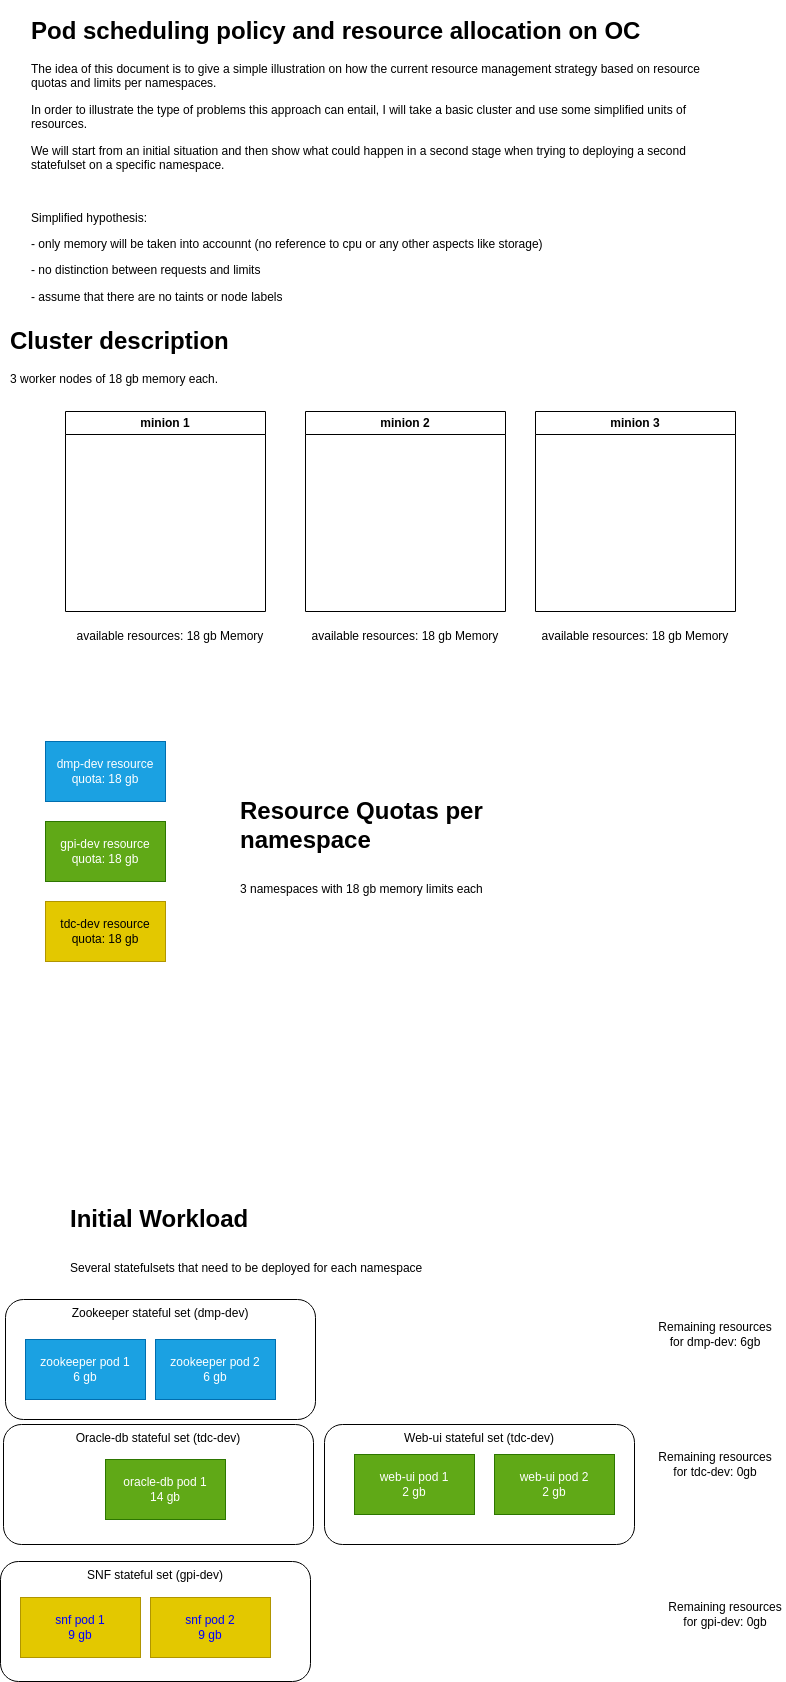

The diagram above was exported from draw.io. Its source (the exported page's mxGraphModel, read from the mxfile embedded in the PNG):
<mxGraphModel dx="739" dy="470" grid="1" gridSize="10" guides="1" tooltips="1" connect="1" arrows="1" fold="1" page="1" pageScale="1" pageWidth="827" pageHeight="1169" math="0" shadow="0">
  <root>
    <mxCell id="0" />
    <mxCell id="1" parent="0" />
    <mxCell id="2bjBSCAmk6lOA1KvFB3E-25" value="SNF stateful set (gpi-dev)" style="rounded=1;whiteSpace=wrap;html=1;horizontal=1;verticalAlign=top;" parent="1" vertex="1">
      <mxGeometry x="25" y="1570" width="310" height="120" as="geometry" />
    </mxCell>
    <mxCell id="2bjBSCAmk6lOA1KvFB3E-23" value="Web-ui stateful set (tdc-dev)" style="rounded=1;whiteSpace=wrap;html=1;horizontal=1;verticalAlign=top;" parent="1" vertex="1">
      <mxGeometry x="349" y="1433" width="310" height="120" as="geometry" />
    </mxCell>
    <mxCell id="2bjBSCAmk6lOA1KvFB3E-22" value="Oracle-db stateful set (tdc-dev)" style="rounded=1;whiteSpace=wrap;html=1;horizontal=1;verticalAlign=top;" parent="1" vertex="1">
      <mxGeometry x="28" y="1433" width="310" height="120" as="geometry" />
    </mxCell>
    <mxCell id="2bjBSCAmk6lOA1KvFB3E-21" value="Zookeeper stateful set (dmp-dev)" style="rounded=1;whiteSpace=wrap;html=1;horizontal=1;verticalAlign=top;" parent="1" vertex="1">
      <mxGeometry x="30" y="1308" width="310" height="120" as="geometry" />
    </mxCell>
    <mxCell id="2bjBSCAmk6lOA1KvFB3E-1" value="&lt;h1&gt;Pod scheduling policy and resource allocation on OC&lt;/h1&gt;&lt;p&gt;The idea of this document is to give a simple illustration on how the current resource management strategy based on resource quotas and limits per namespaces.&lt;/p&gt;&lt;p&gt;In order to illustrate the type of problems this approach can entail, I will take a basic cluster and use some simplified units of resources.&amp;nbsp;&lt;/p&gt;&lt;p&gt;We will start from an initial situation and then show what could happen in a second stage when trying to deploying a second statefulset on a specific namespace.&lt;/p&gt;&lt;p&gt;&lt;br&gt;&lt;/p&gt;&lt;p&gt;Simplified hypothesis:&lt;/p&gt;&lt;p&gt;- only memory will be taken into accounnt (no reference to cpu or any other aspects like storage)&lt;/p&gt;&lt;p&gt;- no distinction between requests and limits&lt;/p&gt;&lt;p&gt;- assume that there are no taints or node labels&lt;/p&gt;" style="text;html=1;strokeColor=none;fillColor=none;spacing=5;spacingTop=-20;whiteSpace=wrap;overflow=hidden;rounded=0;labelBorderColor=#FFFFFF;" parent="1" vertex="1">
      <mxGeometry x="50" y="19" width="690" height="330" as="geometry" />
    </mxCell>
    <mxCell id="2bjBSCAmk6lOA1KvFB3E-3" value="minion 1" style="swimlane;whiteSpace=wrap;html=1;" parent="1" vertex="1">
      <mxGeometry x="90" y="420" width="200" height="200" as="geometry" />
    </mxCell>
    <mxCell id="2bjBSCAmk6lOA1KvFB3E-4" value="minion 2" style="swimlane;whiteSpace=wrap;html=1;" parent="1" vertex="1">
      <mxGeometry x="330" y="420" width="200" height="200" as="geometry" />
    </mxCell>
    <mxCell id="2bjBSCAmk6lOA1KvFB3E-5" value="minion 3" style="swimlane;whiteSpace=wrap;html=1;" parent="1" vertex="1">
      <mxGeometry x="560" y="420" width="200" height="200" as="geometry" />
    </mxCell>
    <mxCell id="2bjBSCAmk6lOA1KvFB3E-6" value="available resources: 18 gb Memory" style="text;html=1;strokeColor=none;fillColor=none;align=center;verticalAlign=middle;whiteSpace=wrap;rounded=0;" parent="1" vertex="1">
      <mxGeometry x="90" y="630" width="210" height="30" as="geometry" />
    </mxCell>
    <mxCell id="2bjBSCAmk6lOA1KvFB3E-7" value="available resources: 18 gb Memory" style="text;html=1;strokeColor=none;fillColor=none;align=center;verticalAlign=middle;whiteSpace=wrap;rounded=0;" parent="1" vertex="1">
      <mxGeometry x="325" y="630" width="210" height="30" as="geometry" />
    </mxCell>
    <mxCell id="2bjBSCAmk6lOA1KvFB3E-8" value="available resources: 18 gb Memory" style="text;html=1;strokeColor=none;fillColor=none;align=center;verticalAlign=middle;whiteSpace=wrap;rounded=0;" parent="1" vertex="1">
      <mxGeometry x="555" y="630" width="210" height="30" as="geometry" />
    </mxCell>
    <mxCell id="2bjBSCAmk6lOA1KvFB3E-9" value="dmp-dev resource quota: 18 gb" style="rounded=0;whiteSpace=wrap;html=1;fillColor=#1ba1e2;fontColor=#ffffff;strokeColor=#006EAF;" parent="1" vertex="1">
      <mxGeometry x="70" y="750" width="120" height="60" as="geometry" />
    </mxCell>
    <mxCell id="2bjBSCAmk6lOA1KvFB3E-10" value="gpi-dev resource quota: 18 gb" style="rounded=0;whiteSpace=wrap;html=1;fillColor=#60a917;fontColor=#ffffff;strokeColor=#2D7600;" parent="1" vertex="1">
      <mxGeometry x="70" y="830" width="120" height="60" as="geometry" />
    </mxCell>
    <mxCell id="2bjBSCAmk6lOA1KvFB3E-11" value="tdc-dev resource quota: 18 gb" style="rounded=0;whiteSpace=wrap;html=1;fillColor=#e3c800;fontColor=#000000;strokeColor=#B09500;" parent="1" vertex="1">
      <mxGeometry x="70" y="910" width="120" height="60" as="geometry" />
    </mxCell>
    <mxCell id="2bjBSCAmk6lOA1KvFB3E-12" value="zookeeper pod 1&lt;br&gt;6 gb" style="rounded=0;whiteSpace=wrap;html=1;fillColor=#1ba1e2;fontColor=#FFFFFF;strokeColor=#006EAF;" parent="1" vertex="1">
      <mxGeometry x="50" y="1348" width="120" height="60" as="geometry" />
    </mxCell>
    <mxCell id="2bjBSCAmk6lOA1KvFB3E-13" value="zookeeper pod 2&lt;br&gt;6 gb" style="rounded=0;whiteSpace=wrap;html=1;fillColor=#1ba1e2;fontColor=#FFFFFF;strokeColor=#006EAF;" parent="1" vertex="1">
      <mxGeometry x="180" y="1348" width="120" height="60" as="geometry" />
    </mxCell>
    <mxCell id="2bjBSCAmk6lOA1KvFB3E-14" value="snf pod 1&lt;br&gt;9 gb" style="rounded=0;whiteSpace=wrap;html=1;fillColor=#e3c800;fontColor=#0000FF;strokeColor=#B09500;" parent="1" vertex="1">
      <mxGeometry x="45" y="1606" width="120" height="60" as="geometry" />
    </mxCell>
    <mxCell id="2bjBSCAmk6lOA1KvFB3E-15" value="snf pod 2&lt;br&gt;9 gb" style="rounded=0;whiteSpace=wrap;html=1;fillColor=#e3c800;fontColor=#0000FF;strokeColor=#B09500;" parent="1" vertex="1">
      <mxGeometry x="175" y="1606" width="120" height="60" as="geometry" />
    </mxCell>
    <mxCell id="2bjBSCAmk6lOA1KvFB3E-16" value="oracle-db pod 1&lt;br&gt;14 gb" style="rounded=0;whiteSpace=wrap;html=1;fillColor=#60a917;fontColor=#FFFFFF;strokeColor=#2D7600;" parent="1" vertex="1">
      <mxGeometry x="130" y="1468" width="120" height="60" as="geometry" />
    </mxCell>
    <mxCell id="2bjBSCAmk6lOA1KvFB3E-17" value="web-ui pod 1&lt;br&gt;2 gb" style="rounded=0;whiteSpace=wrap;html=1;fillColor=#60a917;fontColor=#FFFFFF;strokeColor=#2D7600;" parent="1" vertex="1">
      <mxGeometry x="379" y="1463" width="120" height="60" as="geometry" />
    </mxCell>
    <mxCell id="2bjBSCAmk6lOA1KvFB3E-18" value="&lt;h1&gt;Cluster description&lt;/h1&gt;&lt;p&gt;3 worker nodes of 18 gb memory each.&lt;/p&gt;" style="text;html=1;strokeColor=none;fillColor=none;spacing=5;spacingTop=-20;whiteSpace=wrap;overflow=hidden;rounded=0;" parent="1" vertex="1">
      <mxGeometry x="30" y="330" width="280" height="120" as="geometry" />
    </mxCell>
    <mxCell id="2bjBSCAmk6lOA1KvFB3E-19" value="&lt;h1&gt;&lt;span style=&quot;background-color: initial;&quot;&gt;Resource Quotas per namespace&lt;/span&gt;&lt;/h1&gt;&lt;h1&gt;&lt;span style=&quot;background-color: initial; font-size: 12px; font-weight: normal;&quot;&gt;3 namespaces with 18 gb memory limits each&lt;/span&gt;&lt;br&gt;&lt;/h1&gt;" style="text;html=1;strokeColor=none;fillColor=none;spacing=5;spacingTop=-20;whiteSpace=wrap;overflow=hidden;rounded=0;" parent="1" vertex="1">
      <mxGeometry x="260" y="800" width="360" height="120" as="geometry" />
    </mxCell>
    <mxCell id="2bjBSCAmk6lOA1KvFB3E-20" value="&lt;h1&gt;&lt;span style=&quot;background-color: initial;&quot;&gt;Initial Workload&lt;/span&gt;&lt;/h1&gt;&lt;h1&gt;&lt;span style=&quot;background-color: initial; font-size: 12px; font-weight: normal;&quot;&gt;Several statefulsets that need to be deployed for each namespace&lt;/span&gt;&lt;br&gt;&lt;/h1&gt;" style="text;html=1;strokeColor=none;fillColor=none;spacing=5;spacingTop=-20;whiteSpace=wrap;overflow=hidden;rounded=0;" parent="1" vertex="1">
      <mxGeometry x="90" y="1208" width="630" height="90" as="geometry" />
    </mxCell>
    <mxCell id="2bjBSCAmk6lOA1KvFB3E-24" value="web-ui pod 2&lt;br&gt;2 gb" style="rounded=0;whiteSpace=wrap;html=1;fillColor=#60a917;fontColor=#FFFFFF;strokeColor=#2D7600;" parent="1" vertex="1">
      <mxGeometry x="519" y="1463" width="120" height="60" as="geometry" />
    </mxCell>
    <mxCell id="2bjBSCAmk6lOA1KvFB3E-26" value="Remaining resources for dmp-dev: 6gb" style="text;html=1;strokeColor=none;fillColor=none;align=center;verticalAlign=middle;whiteSpace=wrap;rounded=0;" parent="1" vertex="1">
      <mxGeometry x="680" y="1318" width="120" height="50" as="geometry" />
    </mxCell>
    <mxCell id="2bjBSCAmk6lOA1KvFB3E-27" value="Remaining resources for tdc-dev: 0gb" style="text;html=1;strokeColor=none;fillColor=none;align=center;verticalAlign=middle;whiteSpace=wrap;rounded=0;" parent="1" vertex="1">
      <mxGeometry x="680" y="1448" width="120" height="50" as="geometry" />
    </mxCell>
    <mxCell id="2bjBSCAmk6lOA1KvFB3E-28" value="Remaining resources for gpi-dev: 0gb" style="text;html=1;strokeColor=none;fillColor=none;align=center;verticalAlign=middle;whiteSpace=wrap;rounded=0;" parent="1" vertex="1">
      <mxGeometry x="690" y="1598" width="120" height="50" as="geometry" />
    </mxCell>
  </root>
</mxGraphModel>